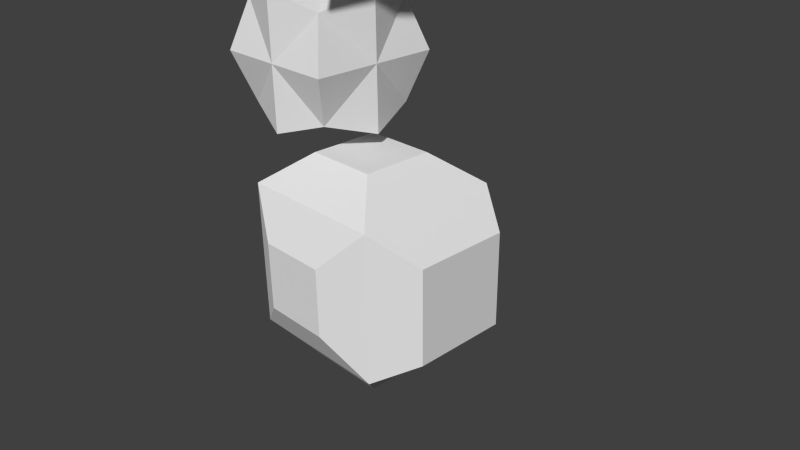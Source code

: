 # Source: golem.blend  (saved by Blender 2.69.0; exported with 4.5.12 LTS)
import bpy
from mathutils import Matrix  # noqa: F401  (used for matrix-valued properties, if any)

bpy.ops.wm.read_factory_settings(use_empty=True)
scene = bpy.context.scene
scene.name = 'Scene'

# ---- collections
col_collection_1 = bpy.data.collections.new('Collection 1'); scene.collection.children.link(col_collection_1)

# ---- materials (node trees are filled in below, after node groups)
mat_material = bpy.data.materials.new('Material')
mat_material.alpha_threshold = 0.0
mat_material.use_transparent_shadow = False
mat_material.roughness = 0.5
mat_material.specular_intensity = 1.0
mat_material.line_color = (0.0, 0.0, 0.0, 1.0)

# ---- material node trees

# ---- world
world_world = bpy.data.worlds.new('World'); scene.world = world_world
world_world.color = (0.05088, 0.05088, 0.05088)
world_world.use_sun_shadow = False
world_world.sun_shadow_jitter_overblur = 0.0
world_world.cycles.sampling_method = 'MANUAL'
world_world.cycles.sample_map_resolution = 256

# ---- cameras
cam_camera = bpy.data.cameras.new('Camera')
cam_camera.clip_end = 100.0
cam_camera.lens = 35.0
cam_camera.sensor_width = 32.0
cam_camera.sensor_height = 18.0
cam_camera.ortho_scale = 7.314
cam_camera.dof.focus_distance = 0.0
cam_camera.dof.aperture_fstop = 128.0

# ---- meshes
me_cube = bpy.data.meshes.new('Cube')
me_cube.from_pydata([(1.0, 1.0, -1.0), (1.0, -1.0, -1.0), (-1.0, -1.0, -1.0), (-1.0, 1.0, -1.0), (1.0, 1.0, 1.0), (1.0, -1.0, 1.0), (-1.0, -1.0, 1.0), (-1.0, 1.0, 1.0), (0.4812, 0.4812, 1.406), (0.4812, -0.4812, 1.406), (-0.4812, -0.4812, 1.406), (-0.4812, 0.4812, 1.406), (0.4835, 0.4835, -1.617), (0.4835, -0.4835, -1.617), (-0.4835, -0.4835, -1.617), (-0.4835, 0.4835, -1.617), (-1.545, -0.6403, -0.6403), (-1.545, 0.6403, -0.6403), (-1.545, -0.6403, 0.6403), (-1.545, 0.6403, 0.6403), (0.5418, -1.452, -0.5418), (-0.5418, -1.452, -0.5418), (0.5418, -1.452, 0.5418), (-0.5418, -1.452, 0.5418), (1.428, 0.5687, -0.5687), (1.428, -0.5687, -0.5687), (1.428, 0.5687, 0.5687), (1.428, -0.5687, 0.5687), (0.4575, 1.286, -0.4575), (-0.4575, 1.286, -0.4575), (0.4575, 1.286, 0.4575), (-0.4575, 1.286, 0.4575), (0.2167, -0.8015, 1.81), (0.2167, 0.5287, 1.81), (1.547, 0.5287, 1.81), (1.547, -0.8015, 1.81), (0.2167, -0.8015, 3.14), (0.2167, 0.5287, 3.14), (1.547, 0.5287, 3.14), (1.547, -0.8015, 3.14), (0.008012, -1.01, 2.475), (0.008012, -0.1364, 3.349), (0.008012, 0.7374, 2.475), (0.008012, -0.1364, 1.601), (0.8818, 0.7374, 3.349), (1.756, 0.7374, 2.475), (0.8818, 0.7374, 1.601), (1.756, -0.1364, 3.349), (1.756, -1.01, 2.475), (1.756, -0.1364, 1.601), (0.8818, -1.01, 3.349), (0.8818, -1.01, 1.601), (0.008012, -0.1364, 2.475), (0.8818, 0.7374, 2.475), (1.756, -0.1364, 2.475), (0.8818, -1.01, 2.475), (0.8818, -0.1364, 1.601), (0.8818, -0.1364, 3.349), (-0.9973, -0.8516, 4.37), (-0.9973, 0.4878, 4.37), (0.3421, 0.4878, 4.37), (0.3421, -0.8516, 4.37), (-0.9973, -0.8516, 5.709), (-0.9973, 0.4878, 5.709), (0.3421, 0.4878, 5.709), (0.3421, -0.8516, 5.709), (-1.561, -1.415, 5.04), (-1.561, -0.1819, 6.273), (-1.561, 1.051, 5.04), (-1.561, -0.1819, 3.807), (-0.3276, 1.051, 6.273), (0.9055, 1.051, 5.04), (-0.3276, 1.051, 3.807), (0.9055, -0.1819, 6.273), (0.9055, -1.415, 5.04), (0.9055, -0.1819, 3.807), (-0.3276, -1.415, 6.273), (-0.3276, -1.415, 3.807), (-1.561, -0.1819, 5.04), (-0.3276, 1.051, 5.04), (0.9055, -0.1819, 5.04), (-0.3276, -1.415, 5.04), (-0.3276, -0.1819, 3.807), (-0.3276, -0.1819, 6.273), (-1.69, 0.4878, 5.709), (-1.691, 1.051, 5.04), (-1.691, -0.1819, 5.04)], [], [(2, 3, 14), (7, 6, 11), (4, 5, 27), (5, 6, 23), (6, 7, 19), (7, 4, 30), (8, 11, 10), (6, 5, 9), (4, 7, 8), (5, 4, 8), (12, 13, 14), (1, 2, 14), (3, 0, 12), (0, 1, 13), (16, 18, 17), (7, 3, 17), (2, 6, 16), (3, 2, 16), (20, 22, 23), (6, 2, 21), (1, 5, 20), (2, 1, 20), (24, 26, 27), (5, 1, 27), (0, 4, 24), (1, 0, 24), (30, 28, 29), (3, 7, 31), (4, 0, 28), (0, 3, 29), (52, 42, 33), (53, 45, 34), (54, 48, 35), (55, 40, 32), (56, 46, 34), (57, 44, 37), (40, 52, 32), (36, 41, 52), (41, 37, 52), (42, 53, 33), (37, 44, 53), (44, 38, 53), (45, 54, 34), (38, 47, 54), (47, 39, 54), (48, 55, 35), (39, 50, 55), (50, 36, 55), (51, 56, 35), (32, 43, 56), (43, 33, 56), (50, 57, 36), (39, 47, 57), (47, 38, 57), (78, 68, 59), (79, 71, 60), (80, 74, 61), (81, 66, 58), (82, 72, 60), (83, 70, 63), (66, 78, 58), (62, 67, 78), (67, 63, 78), (68, 79, 59), (63, 70, 79), (70, 64, 79), (71, 80, 60), (64, 73, 80), (73, 65, 80), (74, 81, 61), (65, 76, 81), (76, 62, 81), (77, 82, 61), (58, 69, 82), (69, 59, 82), (76, 83, 62), (65, 73, 83), (73, 64, 83), (6, 10, 11), (5, 22, 20), (26, 4, 27), (22, 5, 23), (18, 6, 19), (31, 7, 30), (9, 8, 10), (10, 6, 9), (9, 5, 8), (15, 12, 14), (13, 1, 14), (15, 3, 12), (12, 0, 13), (3, 15, 14), (19, 7, 17), (18, 19, 17), (17, 3, 16), (21, 20, 23), (23, 6, 21), (4, 26, 24), (21, 2, 20), (25, 24, 27), (7, 11, 8), (1, 25, 27), (25, 1, 24), (31, 30, 29), (29, 3, 31), (30, 4, 28), (28, 0, 29), (43, 52, 33), (46, 53, 34), (49, 54, 35), (51, 55, 32), (49, 56, 34), (41, 57, 37), (52, 43, 32), (40, 36, 52), (37, 42, 52), (53, 46, 33), (42, 37, 53), (38, 45, 53), (54, 49, 34), (45, 38, 54), (39, 48, 54), (55, 51, 35), (48, 39, 55), (36, 40, 55), (56, 49, 35), (51, 32, 56), (33, 46, 56), (57, 41, 36), (50, 39, 57), (38, 44, 57), (69, 78, 59), (72, 79, 60), (75, 80, 61), (77, 81, 58), (75, 82, 60), (67, 83, 63), (78, 69, 58), (66, 62, 78), (78, 63, 84, 86), (79, 72, 59), (68, 63, 79), (64, 71, 79), (80, 75, 60), (71, 64, 80), (65, 74, 80), (81, 77, 61), (74, 65, 81), (62, 66, 81), (82, 75, 61), (77, 58, 82), (59, 72, 82), (83, 67, 62), (76, 65, 83), (64, 70, 83), (6, 18, 16), (84, 85, 86), (68, 78, 86, 85), (63, 68, 85, 84)])
_uv = me_cube.uv_layers.new(name='UVMap')
_uv.uv.foreach_set('vector', [0.122, 0.4984, 0.122, 0.6968, 0.06076, 0.5496, 0.955, 0.2538, 0.955, 0.4522, 0.9147, 0.3053, 0.2432, 0.2597, 0.0448, 0.2597, 0.08759, 0.2169, 0.6874, 0.2525, 0.6874, 0.05406, 0.7512, 0.09951, 0.9614, 0.003272, 0.9614, 0.1498, 0.9073, 0.1475, 0.4231, 0.4984, 0.4231, 0.3, 0.4803, 0.3538, 0.3579, 0.3514, 0.3579, 0.4469, 0.2874, 0.4469, 0.6874, 0.05406, 0.6874, 0.2525, 0.6224, 0.201, 0.4231, 0.3, 0.4231, 0.4984, 0.3579, 0.3514, 0.0448, 0.2597, 0.2432, 0.2597, 0.1917, 0.3, 0.2874, 0.4471, 0.2207, 0.4471, 0.2207, 0.3512, 0.1411, 0.4984, 0.1411, 0.3, 0.2207, 0.3512, 0.4319, 0.1984, 0.4319, 3.548e-08, 0.506, 0.05124, 0.2432, 0.06125, 0.0448, 0.06125, 0.09604, 0.0, 0.3533, 0.6638, 0.4803, 0.6638, 0.3533, 0.7908, 0.2432, 0.1984, 0.4319, 0.1984, 0.409, 0.2525, 0.05406, 0.6363, 0.05406, 0.7789, 0.0, 0.6371, 0.05406, 0.4984, 0.05406, 0.6363, 0.0, 0.6371, 0.07727, 0.4529, 0.0, 0.4529, 4.73e-08, 0.3454, 0.9318, 0.6606, 0.9318, 0.859, 0.887, 0.8135, 0.0448, 0.06125, 0.0448, 0.2597, 3.548e-08, 0.1067, 0.1411, 0.3, 0.1411, 0.4984, 0.07727, 0.4529, 0.2004, 0.104, 0.2004, 0.2169, 0.08759, 0.2169, 0.0448, 0.2597, 0.0448, 0.06125, 0.08759, 0.2169, 0.2432, 0.06125, 0.2432, 0.2597, 0.2004, 0.104, 0.0448, 0.06125, 0.2432, 0.06125, 0.2004, 0.104, 0.2857, 0.05381, 0.372, 0.05381, 0.372, 0.1446, 0.4319, 0.1984, 0.2432, 0.1984, 0.2857, 0.1446, 0.2432, 0.0, 0.4319, 3.548e-08, 0.372, 0.05381, 0.4319, 3.548e-08, 0.4319, 0.1984, 0.372, 0.1446, 0.2047, 0.5811, 0.2874, 0.607, 0.2479, 0.6638, 0.8337, 0.1658, 0.8337, 0.2525, 0.7645, 0.2318, 0.3976, 0.5811, 0.3149, 0.5551, 0.3544, 0.4984, 0.6675, 0.5739, 0.6675, 0.4872, 0.7294, 0.5079, 0.2323, 0.9369, 0.2874, 0.9614, 0.2339, 1.01, 0.8181, 0.3863, 0.754, 0.3863, 0.7554, 0.3203, 0.122, 0.5551, 0.2047, 0.5811, 0.122, 0.6243, 0.1615, 0.4984, 0.2307, 0.4984, 0.2047, 0.5811, 0.2307, 0.4984, 0.2874, 0.5379, 0.2047, 0.5811, 0.8337, 0.07909, 0.8337, 0.1658, 0.7645, 0.0998, 0.8767, 0.6095, 0.8998, 0.5424, 0.9625, 0.596, 0.8998, 0.5424, 0.9625, 0.5092, 0.9625, 0.596, 0.4803, 0.607, 0.3976, 0.5811, 0.4803, 0.5379, 0.4408, 0.6638, 0.3717, 0.6638, 0.3976, 0.5811, 0.3717, 0.6638, 0.3149, 0.6243, 0.3976, 0.5811, 0.6675, 0.6605, 0.6675, 0.5739, 0.7294, 0.6398, 0.5373, 0.6744, 0.5373, 0.7466, 0.4803, 0.7213, 0.5373, 0.7466, 0.4838, 0.795, 0.4803, 0.7213, 0.7299, 0.5739, 0.7901, 0.5739, 0.7294, 0.6398, 0.7294, 0.5079, 0.7901, 0.4872, 0.7901, 0.5739, 0.955, 0.3781, 1.0, 0.3751, 1.0, 0.4522, 0.3533, 0.7122, 0.2948, 0.7382, 0.2998, 0.6638, 0.4803, 0.9, 0.4803, 0.9652, 0.3981, 0.9377, 0.8181, 0.473, 0.7554, 0.4523, 0.8181, 0.3863, 0.5739, 0.3936, 0.6527, 0.3, 0.6675, 0.3855, 0.6224, 0.1301, 0.6224, 0.2525, 0.542, 0.1966, 0.5739, 0.5808, 0.4803, 0.502, 0.5659, 0.4872, 0.4803, 0.9, 0.3833, 0.8255, 0.4803, 0.7908, 0.9877, 0.6606, 0.9877, 0.7829, 0.9318, 0.727, 0.9429, 0.859, 0.9429, 0.9813, 0.887, 0.9254, 0.4952, 0.4872, 0.5739, 0.3936, 0.582, 0.4872, 0.4803, 0.4016, 0.4803, 0.3148, 0.5739, 0.3936, 0.4803, 0.3148, 0.5659, 0.3, 0.5739, 0.3936, 0.6224, 0.007817, 0.6224, 0.1301, 0.542, 0.0637, 0.9147, 0.2538, 0.9147, 0.3506, 0.8348, 0.266, 0.9147, 0.3506, 0.8181, 0.345, 0.8348, 0.266, 0.6675, 0.6595, 0.5739, 0.5808, 0.6675, 0.5727, 0.582, 0.6744, 0.4952, 0.6744, 0.5739, 0.5808, 0.4952, 0.6744, 0.4803, 0.5889, 0.5739, 0.5808, 0.2874, 0.8892, 0.1846, 0.8229, 0.2874, 0.7861, 0.2315, 0.7302, 0.2874, 0.7861, 0.1651, 0.7861, 0.6675, 0.7967, 0.6117, 0.7408, 0.6675, 0.6744, 0.7899, 0.7829, 0.6675, 0.7829, 0.734, 0.727, 0.8181, 0.4065, 0.9044, 0.3506, 0.9044, 0.473, 0.5706, 0.919, 0.497, 0.8631, 0.5706, 0.7967, 0.6675, 0.7967, 0.5452, 0.7967, 0.6117, 0.7408, 0.7703, 0.7829, 0.7703, 0.886, 0.6675, 0.8196, 0.7899, 0.8047, 0.887, 0.7698, 0.887, 0.8791, 0.955, 0.4522, 0.9147, 0.4008, 0.9147, 0.3053, 0.0448, 0.2597, 0.0, 0.2142, 3.548e-08, 0.1067, 0.2004, 0.2169, 0.2432, 0.2597, 0.08759, 0.2169, 0.7512, 0.207, 0.6874, 0.2525, 0.7512, 0.09951, 0.9073, 0.05368, 0.9614, 0.003272, 0.9073, 0.1475, 0.4803, 0.4446, 0.4231, 0.4984, 0.4803, 0.3538, 0.2874, 0.3514, 0.3579, 0.3514, 0.2874, 0.4469, 0.6224, 0.1055, 0.6874, 0.05406, 0.6224, 0.201, 0.09626, 0.3, 0.0448, 0.2597, 0.1917, 0.3, 0.2874, 0.3512, 0.2874, 0.4471, 0.2207, 0.3512, 0.2207, 0.4471, 0.1411, 0.4984, 0.2207, 0.3512, 0.506, 0.1472, 0.4319, 0.1984, 0.506, 0.05124, 0.192, 0.0, 0.2432, 0.06125, 0.09604, 0.0, 0.122, 0.6968, 0.06076, 0.6455, 0.06076, 0.5496, 0.2881, 0.2525, 0.2432, 0.1984, 0.409, 0.2525, 0.4803, 0.6638, 0.4803, 0.7908, 0.3533, 0.7908, 2.365e-08, 0.5488, 0.05406, 0.4984, 0.0, 0.6371, 0.07727, 0.3454, 0.07727, 0.4529, 4.73e-08, 0.3454, 0.887, 0.706, 0.9318, 0.6606, 0.887, 0.8135, 0.2432, 0.2597, 0.2004, 0.2169, 0.2004, 0.104, 0.07727, 0.3454, 0.1411, 0.3, 0.07727, 0.4529, 0.08759, 0.104, 0.2004, 0.104, 0.08759, 0.2169, 0.4231, 0.4984, 0.3579, 0.4469, 0.3579, 0.3514, 0.0448, 0.06125, 0.08759, 0.104, 0.08759, 0.2169, 0.08759, 0.104, 0.0448, 0.06125, 0.2004, 0.104, 0.2857, 0.1446, 0.2857, 0.05381, 0.372, 0.1446, 0.372, 0.1446, 0.4319, 0.1984, 0.2857, 0.1446, 0.2857, 0.05381, 0.2432, 0.0, 0.372, 0.05381, 0.372, 0.05381, 0.4319, 3.548e-08, 0.372, 0.1446, 0.1788, 0.6638, 0.2047, 0.5811, 0.2479, 0.6638, 0.7512, 0.1658, 0.8337, 0.1658, 0.7645, 0.2318, 0.4236, 0.4984, 0.3976, 0.5811, 0.3544, 0.4984, 0.7299, 0.5739, 0.6675, 0.5739, 0.7294, 0.5079, 0.6675, 0.9601, 0.7125, 0.886, 0.7125, 0.9631, 0.8181, 0.2996, 0.8181, 0.3863, 0.7554, 0.3203, 0.2047, 0.5811, 0.1788, 0.6638, 0.122, 0.6243, 0.122, 0.5551, 0.1615, 0.4984, 0.2047, 0.5811, 0.2874, 0.5379, 0.2874, 0.607, 0.2047, 0.5811, 0.8337, 0.1658, 0.7512, 0.1658, 0.7645, 0.0998, 0.5706, 1.006, 0.5108, 0.985, 0.5706, 0.919, 0.9945, 0.2525, 0.9363, 0.2277, 0.9945, 0.1634, 0.3976, 0.5811, 0.4236, 0.4984, 0.4803, 0.5379, 0.4803, 0.607, 0.4408, 0.6638, 0.3976, 0.5811, 0.3149, 0.6243, 0.3149, 0.5551, 0.3976, 0.5811, 0.6675, 0.5739, 0.7299, 0.5739, 0.7294, 0.6398, 0.6675, 0.9057, 0.6675, 0.9698, 0.5855, 0.9337, 0.3833, 0.9131, 0.3833, 0.9773, 0.3012, 0.9493, 0.7901, 0.5739, 0.7901, 0.6605, 0.7294, 0.6398, 0.7299, 0.5739, 0.7294, 0.5079, 0.7901, 0.5739, 0.2874, 0.8892, 0.2874, 0.9614, 0.2323, 0.9369, 0.7512, 0.04137, 0.8334, 0.01385, 0.8334, 0.07909, 0.3533, 0.7122, 0.3533, 0.7844, 0.2948, 0.7382, 0.7554, 0.4523, 0.754, 0.3863, 0.8181, 0.3863, 0.6675, 0.4723, 0.5739, 0.3936, 0.6675, 0.3855, 0.506, 0.1301, 0.6224, 0.1301, 0.542, 0.1966, 0.6527, 0.4872, 0.5739, 0.5808, 0.5659, 0.4872, 0.6675, 0.3865, 0.754, 0.3, 0.7466, 0.3865, 0.9073, 0.02752, 0.9073, 0.1498, 0.8337, 0.08341, 0.7899, 0.7349, 0.887, 0.6606, 0.887, 0.7698, 0.5739, 0.3936, 0.6675, 0.4723, 0.582, 0.4872, 0.4952, 0.4872, 0.4803, 0.4016, 0.5739, 0.3936, 0.2194, 0.9832, 0.1636, 0.8892, 0.2323, 0.8892, 0.2323, 0.9832, 0.6224, 0.1301, 0.506, 0.1301, 0.542, 0.0637, 0.1468, 0.8191, 0.06076, 0.7632, 0.1468, 0.6968, 0.9363, 0.1498, 0.9363, 0.2525, 0.8337, 0.1858, 0.5739, 0.5808, 0.6527, 0.4872, 0.6675, 0.5727, 0.6675, 0.6595, 0.582, 0.6744, 0.5739, 0.5808, 0.4803, 0.5889, 0.4803, 0.502, 0.5739, 0.5808, 0.7899, 0.6606, 0.7899, 0.7829, 0.734, 0.727, 0.1468, 0.832, 0.1468, 0.9349, 0.04413, 0.8985, 0.2969, 0.8467, 0.3833, 0.7908, 0.3833, 0.9131, 0.6675, 0.9057, 0.5706, 0.8311, 0.6675, 0.7967, 0.6675, 0.3865, 0.7466, 0.3865, 0.754, 0.473, 0.7145, 0.9418, 0.7703, 0.886, 0.7703, 1.008, 0.8767, 0.4872, 0.8767, 0.6095, 0.7901, 0.5536, 0.2874, 0.7861, 0.2315, 0.7302, 0.2874, 0.6638, 0.9429, 0.9148, 0.9988, 0.859, 0.9988, 0.9813, 0.05406, 0.7789, 1.183e-08, 0.7285, 0.0, 0.6371, 0.8835, 0.8791, 0.8835, 0.9659, 0.7899, 0.8871, 0.3282, 0.2654, 0.2432, 0.2654, 0.2432, 0.2525, 0.3282, 0.2525, 0.06076, 0.7632, 0.1468, 0.8191, 0.1468, 0.832, 0.06076, 0.832])
me_cube.materials.append(mat_material)
me_cube.use_remesh_preserve_volume = False
me_cube.use_remesh_preserve_attributes = False
me_cube.use_mirror_vertex_groups = False
me_cube.use_paint_bone_selection = False
me_cube.use_paint_mask = True
me_cube.update()

# ---- objects
ob_cube = bpy.data.objects.new('Cube', me_cube)
ob_camera = bpy.data.objects.new('Camera', cam_camera)

# ---- transforms, parenting, visibility, modifiers, constraints
ob_cube.location = (0.0, 0.0, 0.0)
ob_cube.rotation_euler = (0.0, 0.0, 3.142)
ob_cube.lock_rotations_4d = False
ob_cube.empty_display_type = 'ARROWS'
ob_cube.lineart.crease_threshold = 0.0
ob_camera.location = (7.481, -6.508, 5.344)
ob_camera.rotation_euler = (1.109, 0.01082, 0.8149)
ob_camera.lock_rotations_4d = False
ob_camera.empty_display_type = 'ARROWS'
ob_camera.color = (0.0, 0.0, 0.0, 0.0)
ob_camera.display_type = 'WIRE'
ob_camera.lineart.crease_threshold = 0.0

# ---- collection membership
col_collection_1.objects.link(ob_cube)
col_collection_1.objects.link(ob_camera)

# ---- scene / render settings (as saved in the file)
scene.camera = ob_camera
scene.frame_start = 1; scene.frame_end = 250; scene.frame_set(1)
scene.render.engine = 'BLENDER_EEVEE_NEXT'
scene.render.image_settings.compression = 90
scene.render.resolution_percentage = 50
scene.render.dither_intensity = 0.0
scene.cycles.use_denoising = False
scene.cycles.samples = 10
scene.cycles.sampling_pattern = 'TABULATED_SOBOL'
scene.cycles.light_sampling_threshold = 0.0
scene.cycles.use_adaptive_sampling = False
scene.cycles.use_light_tree = False
scene.cycles.blur_glossy = 0.0
scene.cycles.volume_bounces = 1
scene.cycles.pixel_filter_type = 'GAUSSIAN'
scene.cycles.sample_clamp_indirect = 0.0
scene.view_settings.view_transform = 'Standard'
bpy.context.view_layer.update()

# ---- added for rendering (the .blend has no usable light): sun
light_auto_sun = bpy.data.lights.new('AutoSun', 'SUN')
light_auto_sun.energy = 3.0
light_auto_sun.angle = 0.0523599
ob_auto_sun = bpy.data.objects.new('AutoSun', light_auto_sun)
scene.collection.objects.link(ob_auto_sun)
ob_auto_sun.rotation_euler = (0.872665, 0.174533, 0.523599)
bpy.context.view_layer.update()
